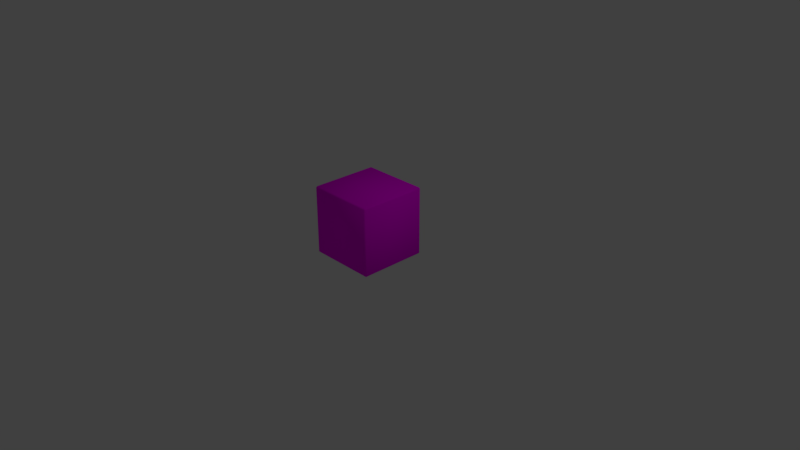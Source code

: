 # Source: object01.blend  (saved by Blender 2.78.0; exported with 4.5.12 LTS)
import bpy
from mathutils import Matrix  # noqa: F401  (used for matrix-valued properties, if any)

bpy.ops.wm.read_factory_settings(use_empty=True)
scene = bpy.context.scene
scene.name = 'Scene'

# ---- collections
col_collection_1 = bpy.data.collections.new('Collection 1'); scene.collection.children.link(col_collection_1)

# ---- images (referenced by path relative to the original .blend; pixels are not part of the script)
import os
ASSET_DIR = os.environ.get("B2B_ASSET_DIR", "")  # directory of the original .blend (textures are referenced by path, not embedded)
HERE = os.path.dirname(os.path.abspath(__file__))  # packed textures are extracted next to this script under _unpacked/

def load_image(name, relpath, width, height, colorspace="sRGB"):
    """Load a texture the original file referenced (path relative to the .blend, or extracted next to this script)."""
    p = next((c for c in (os.path.join(HERE, relpath), os.path.join(ASSET_DIR, relpath)) if relpath and os.path.exists(c)), "")
    if p:
        img = bpy.data.images.load(p, check_existing=True)
        img.name = name
    else:  # same state as the original file: an image datablock whose file is absent (Cycles renders it pink)
        img = bpy.data.images.new(name, width, height)
        img.source = "FILE"
        img.filepath = "//" + (relpath or name)
    img.colorspace_settings.name = colorspace
    return img
img_blocos_jpg = load_image('blocos.jpg', 'blocos.jpg', 1024, 1024, 'sRGB')

# ---- materials (node trees are filled in below, after node groups)
mat_b1 = bpy.data.materials.new('b1')
mat_b1.alpha_threshold = 0.0
mat_b1.roughness = 0.5
mat_b1.line_color = (0.0, 0.0, 0.0, 1.0)

# ---- material node trees
mat_b1.use_nodes = True; mat_b1.node_tree.nodes.clear()
_N = mat_b1.node_tree.nodes; _L = mat_b1.node_tree.links
n0 = _N.new('ShaderNodeOutputMaterial'); n0.name = 'Material Output'; n0.location = (300, 300)
n1 = _N.new('ShaderNodeBsdfDiffuse'); n1.name = 'Diffuse BSDF'; n1.location = (10, 300)
n2 = _N.new('ShaderNodeTexImage'); n2.name = 'Image Texture'; n2.location = (-180, 300)
n2.width = 140
n2.image = img_blocos_jpg
_L.new(n1.outputs[0], n0.inputs[0])
_L.new(n2.outputs[0], n1.inputs[0])
n0.is_active_output = True

# ---- world
world_world = bpy.data.worlds.new('World'); scene.world = world_world
world_world.color = (0.05088, 0.05088, 0.05088)
world_world.use_sun_shadow = False
world_world.sun_shadow_jitter_overblur = 0.0
world_world.cycles.sampling_method = 'MANUAL'

# ---- cameras
cam_camera = bpy.data.cameras.new('Camera')
cam_camera.clip_end = 100.0
cam_camera.lens = 35.0
cam_camera.sensor_width = 32.0
cam_camera.sensor_height = 18.0
cam_camera.ortho_scale = 7.314
cam_camera.dof.focus_distance = 0.0

# ---- lights
light_lamp = bpy.data.lights.new('Lamp', 'POINT')
light_lamp.transmission_factor = 0.0
light_lamp.cutoff_distance = 30.0
light_lamp.energy = 100.0
light_lamp.shadow_buffer_clip_start = 1.001
light_lamp.shadow_soft_size = 0.1
light_lamp.shadow_maximum_resolution = 0.006
light_lamp.use_absolute_resolution = True

# ---- meshes
me_cube = bpy.data.meshes.new('Cube')
me_cube.from_pydata([(1.0, 0.9612, -0.9612), (0.9612, 0.9612, -1.0), (0.9612, 1.0, -0.9612), (1.0, -0.9612, -0.9612), (0.9612, -1.0, -0.9612), (0.9612, -0.9612, -1.0), (-0.9612, -1.0, -0.9612), (-1.0, -0.9612, -0.9612), (-0.9612, -0.9612, -1.0), (-0.9612, 1.0, -0.9612), (-0.9612, 0.9612, -1.0), (-1.0, 0.9612, -0.9612), (0.9612, 1.0, 0.9612), (0.9612, 0.9612, 1.0), (1.0, 0.9612, 0.9612), (0.9612, -1.0, 0.9612), (1.0, -0.9612, 0.9612), (0.9612, -0.9612, 1.0), (-1.0, -0.9612, 0.9612), (-0.9612, -1.0, 0.9612), (-0.9612, -0.9612, 1.0), (-1.0, 0.9612, 0.9612), (-0.9612, 0.9612, 1.0), (-0.9612, 1.0, 0.9612)], [], [(12, 2, 9, 23), (4, 15, 19, 6), (7, 18, 21, 11), (13, 22, 20, 17), (0, 14, 16, 3), (0, 1, 2), (3, 4, 5), (6, 7, 8), (9, 10, 11), (12, 13, 14), (15, 16, 17), (18, 19, 20), (21, 22, 23), (0, 3, 5, 1), (1, 10, 9, 2), (2, 12, 14, 0), (4, 6, 8, 5), (3, 16, 15, 4), (7, 11, 10, 8), (6, 19, 18, 7), (11, 21, 23, 9), (13, 17, 16, 14), (12, 23, 22, 13), (17, 20, 19, 15), (20, 22, 21, 18), (1, 5, 8, 10)])
me_cube.polygons.foreach_set('use_smooth', [True] * 26)
_uv = me_cube.uv_layers.new(name='UVMap')
_uv.uv.foreach_set('vector', [0.9787, 0.997, 0.8331, 0.8475, 0.1669, 0.8475, 0.02133, 0.997, 0.8331, 0.1525, 0.9787, 0.003014, 0.02133, 0.003014, 0.1669, 0.1525, 0.1525, 0.1669, 0.003014, 0.02133, 0.003014, 0.9787, 0.1525, 0.8331, 0.9806, 0.9806, 0.01939, 0.9806, 0.01939, 0.01939, 0.9806, 0.01939, 0.8475, 0.8331, 0.997, 0.9787, 0.997, 0.02133, 0.8475, 0.1669, 0.8475, 0.8331, 0.8312, 0.8312, 0.8331, 0.8475, 0.8475, 0.1669, 0.8331, 0.1525, 0.8312, 0.1688, 0.1669, 0.1525, 0.1525, 0.1669, 0.1688, 0.1688, 0.1669, 0.8475, 0.1688, 0.8312, 0.1525, 0.8331, 0.9787, 0.997, 0.9806, 0.9806, 0.997, 0.9787, 0.9787, 0.003014, 0.997, 0.02133, 0.9806, 0.01939, 0.003014, 0.02133, 0.02133, 0.003014, 0.01939, 0.01939, 0.003014, 0.9787, 0.01939, 0.9806, 0.02133, 0.997, 0.8475, 0.8331, 0.8475, 0.1669, 0.8312, 0.1688, 0.8312, 0.8312, 0.8312, 0.8312, 0.1688, 0.8312, 0.1669, 0.8475, 0.8331, 0.8475, 0.8331, 0.8475, 0.9787, 0.997, 0.997, 0.9787, 0.8475, 0.8331, 0.8331, 0.1525, 0.1669, 0.1525, 0.1688, 0.1688, 0.8312, 0.1688, 0.8475, 0.1669, 0.997, 0.02133, 0.9787, 0.003014, 0.8331, 0.1525, 0.1525, 0.1669, 0.1525, 0.8331, 0.1688, 0.8312, 0.1688, 0.1688, 0.1669, 0.1525, 0.02133, 0.003014, 0.003014, 0.02133, 0.1525, 0.1669, 0.1525, 0.8331, 0.003014, 0.9787, 0.02133, 0.997, 0.1669, 0.8475, 0.9806, 0.9806, 0.9806, 0.01939, 0.997, 0.02133, 0.997, 0.9787, 0.9787, 0.997, 0.02133, 0.997, 0.01939, 0.9806, 0.9806, 0.9806, 0.9806, 0.01939, 0.01939, 0.01939, 0.02133, 0.003014, 0.9787, 0.003014, 0.01939, 0.01939, 0.01939, 0.9806, 0.003014, 0.9787, 0.003014, 0.02133, 0.8312, 0.8312, 0.8312, 0.1688, 0.1688, 0.1688, 0.1688, 0.8312])
me_cube.materials.append(mat_b1)
me_cube.use_remesh_preserve_volume = False
me_cube.use_remesh_preserve_attributes = False
me_cube.use_mirror_vertex_groups = False
me_cube.update()

# ---- objects
ob_bloco = bpy.data.objects.new('bloco', me_cube)
ob_lamp = bpy.data.objects.new('Lamp', light_lamp)
ob_camera = bpy.data.objects.new('Camera', cam_camera)

# ---- transforms, parenting, visibility, modifiers, constraints
ob_bloco.location = (0.0, 0.0, 0.4793)
ob_bloco.scale = (0.4636, 0.4636, 0.4636)
ob_bloco.lock_rotations_4d = False
ob_bloco.empty_display_type = 'ARROWS'
ob_bloco.lineart.crease_threshold = 0.0
ob_lamp.location = (4.076, 1.005, 5.904)
ob_lamp.rotation_euler = (0.6503, 0.05522, 1.866)
ob_lamp.lock_rotations_4d = False
ob_lamp.empty_display_type = 'ARROWS'
ob_lamp.color = (0.0, 0.0, 0.0, 0.0)
ob_lamp.lineart.crease_threshold = 0.0
ob_camera.location = (7.481, -6.508, 5.344)
ob_camera.rotation_euler = (1.109, 0.0, 0.8149)
ob_camera.lock_rotations_4d = False
ob_camera.empty_display_type = 'ARROWS'
ob_camera.color = (0.0, 0.0, 0.0, 0.0)
ob_camera.display_type = 'WIRE'
ob_camera.lineart.crease_threshold = 0.0

# ---- collection membership
col_collection_1.objects.link(ob_bloco)
col_collection_1.objects.link(ob_lamp)
col_collection_1.objects.link(ob_camera)

# ---- scene / render settings (as saved in the file)
scene.camera = ob_camera
scene.frame_start = 1; scene.frame_end = 250; scene.frame_set(1)
scene.render.engine = 'CYCLES'
scene.render.resolution_percentage = 50
scene.render.dither_intensity = 0.0
scene.cycles.use_denoising = False
scene.cycles.samples = 128
scene.cycles.sampling_pattern = 'TABULATED_SOBOL'
scene.cycles.light_sampling_threshold = 0.0
scene.cycles.use_adaptive_sampling = False
scene.cycles.use_light_tree = False
scene.cycles.blur_glossy = 0.0
scene.cycles.sample_clamp_indirect = 0.0
scene.view_settings.view_transform = 'Standard'
bpy.context.view_layer.update()
